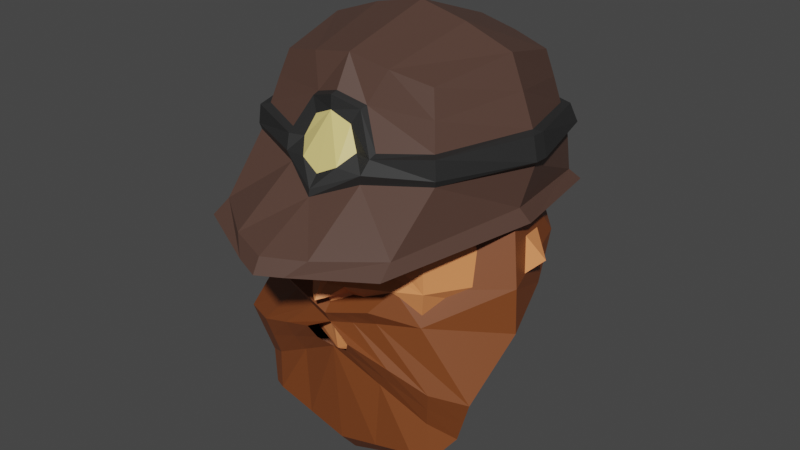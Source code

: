 # Source: Player.blend  (saved by Blender 3.2.14; exported with 4.5.12 LTS)
import bpy
from mathutils import Matrix  # noqa: F401  (used for matrix-valued properties, if any)

bpy.ops.wm.read_factory_settings(use_empty=True)
scene = bpy.context.scene
scene.name = 'Scene'

# ---- collections
col_collection = bpy.data.collections.new('Collection'); scene.collection.children.link(col_collection)

# ---- materials (node trees are filled in below, after node groups)
mat_material = bpy.data.materials.new('Material')
mat_material.alpha_threshold = 0.0
mat_material.use_transparent_shadow = False
mat_material.line_color = (0.0, 0.0, 0.0, 1.0)
mat_material_003 = bpy.data.materials.new('Material.003')
mat_material_003.use_transparent_shadow = False
mat_material_004 = bpy.data.materials.new('Material.004')
mat_material_004.use_transparent_shadow = False
mat_material_005 = bpy.data.materials.new('Material.005')
mat_material_005.use_transparent_shadow = False
mat_material_006 = bpy.data.materials.new('Material.006')
mat_material_006.use_transparent_shadow = False
mat_material_007 = bpy.data.materials.new('Material.007')
mat_material_007.use_transparent_shadow = False
mat_material_008 = bpy.data.materials.new('Material.008')
mat_material_008.use_transparent_shadow = False

# ---- material node trees
mat_material.use_nodes = True; mat_material.node_tree.nodes.clear()
_N = mat_material.node_tree.nodes; _L = mat_material.node_tree.links
n0 = _N.new('ShaderNodeOutputMaterial'); n0.name = 'Material Output'; n0.location = (300, 300)
n1 = _N.new('ShaderNodeBsdfPrincipled'); n1.name = 'Principled BSDF'; n1.location = (10, 300)
n1.distribution = 'GGX'
n1.subsurface_method = 'RANDOM_WALK_SKIN'
n1.inputs[0].default_value = (0.8, 0.6458, 0.2262, 1.0)
n1.inputs[2].default_value = 0.4
n1.inputs[3].default_value = 1.45
n1.inputs[27].default_value = (0.0, 0.0, 0.0, 1.0)
n1.inputs[28].default_value = 1.0
_L.new(n1.outputs[0], n0.inputs[0])
n0.is_active_output = True
mat_material_003.use_nodes = True; mat_material_003.node_tree.nodes.clear()
_N = mat_material_003.node_tree.nodes; _L = mat_material_003.node_tree.links
n0 = _N.new('ShaderNodeBsdfPrincipled'); n0.name = 'Principled BSDF'; n0.location = (10, 300)
n0.distribution = 'GGX'
n0.subsurface_method = 'RANDOM_WALK_SKIN'
n0.inputs[0].default_value = (0.08713, 0.0461, 0.03436, 1.0)
n0.inputs[3].default_value = 1.45
n0.inputs[27].default_value = (0.0, 0.0, 0.0, 1.0)
n0.inputs[28].default_value = 1.0
n1 = _N.new('ShaderNodeOutputMaterial'); n1.name = 'Material Output'; n1.location = (300, 300)
_L.new(n0.outputs[0], n1.inputs[0])
n1.is_active_output = True
mat_material_004.use_nodes = True; mat_material_004.node_tree.nodes.clear()
_N = mat_material_004.node_tree.nodes; _L = mat_material_004.node_tree.links
n0 = _N.new('ShaderNodeBsdfPrincipled'); n0.name = 'Principled BSDF'; n0.location = (10, 300)
n0.distribution = 'GGX'
n0.subsurface_method = 'RANDOM_WALK_SKIN'
n0.inputs[0].default_value = (0.06072, 0.06072, 0.06072, 1.0)
n0.inputs[1].default_value = 0.685
n0.inputs[3].default_value = 1.45
n0.inputs[27].default_value = (0.0, 0.0, 0.0, 1.0)
n0.inputs[28].default_value = 1.0
n1 = _N.new('ShaderNodeOutputMaterial'); n1.name = 'Material Output'; n1.location = (300, 300)
_L.new(n0.outputs[0], n1.inputs[0])
n1.is_active_output = True
mat_material_005.use_nodes = True; mat_material_005.node_tree.nodes.clear()
_N = mat_material_005.node_tree.nodes; _L = mat_material_005.node_tree.links
n0 = _N.new('ShaderNodeBsdfPrincipled'); n0.name = 'Principled BSDF'; n0.location = (10, 300)
n0.distribution = 'GGX'
n0.subsurface_method = 'RANDOM_WALK_SKIN'
n0.inputs[0].default_value = (0.8, 0.2699, 0.09637, 1.0)
n0.inputs[3].default_value = 1.45
n0.inputs[27].default_value = (0.0, 0.0, 0.0, 1.0)
n0.inputs[28].default_value = 1.0
n1 = _N.new('ShaderNodeOutputMaterial'); n1.name = 'Material Output'; n1.location = (300, 300)
_L.new(n0.outputs[0], n1.inputs[0])
n1.is_active_output = True
mat_material_006.use_nodes = True; mat_material_006.node_tree.nodes.clear()
_N = mat_material_006.node_tree.nodes; _L = mat_material_006.node_tree.links
n0 = _N.new('ShaderNodeBsdfPrincipled'); n0.name = 'Principled BSDF'; n0.location = (10, 300)
n0.distribution = 'GGX'
n0.subsurface_method = 'RANDOM_WALK_SKIN'
n0.inputs[0].default_value = (0.0, 0.0, 0.0, 1.0)
n0.inputs[3].default_value = 1.45
n0.inputs[27].default_value = (0.0, 0.0, 0.0, 1.0)
n0.inputs[28].default_value = 1.0
n1 = _N.new('ShaderNodeOutputMaterial'); n1.name = 'Material Output'; n1.location = (300, 300)
_L.new(n0.outputs[0], n1.inputs[0])
n1.is_active_output = True
mat_material_007.use_nodes = True; mat_material_007.node_tree.nodes.clear()
_N = mat_material_007.node_tree.nodes; _L = mat_material_007.node_tree.links
n0 = _N.new('ShaderNodeBsdfPrincipled'); n0.name = 'Principled BSDF'; n0.location = (10, 300)
n0.distribution = 'GGX'
n0.subsurface_method = 'RANDOM_WALK_SKIN'
n0.inputs[3].default_value = 1.45
n0.inputs[27].default_value = (0.0, 0.0, 0.0, 1.0)
n0.inputs[28].default_value = 1.0
n1 = _N.new('ShaderNodeOutputMaterial'); n1.name = 'Material Output'; n1.location = (300, 300)
_L.new(n0.outputs[0], n1.inputs[0])
n1.is_active_output = True
mat_material_008.use_nodes = True; mat_material_008.node_tree.nodes.clear()
_N = mat_material_008.node_tree.nodes; _L = mat_material_008.node_tree.links
n0 = _N.new('ShaderNodeBsdfPrincipled'); n0.name = 'Principled BSDF'; n0.location = (10, 300)
n0.distribution = 'GGX'
n0.subsurface_method = 'RANDOM_WALK_SKIN'
n0.inputs[0].default_value = (0.2019, 0.05509, 0.01343, 1.0)
n0.inputs[3].default_value = 1.45
n0.inputs[27].default_value = (0.0, 0.0, 0.0, 1.0)
n0.inputs[28].default_value = 1.0
n1 = _N.new('ShaderNodeOutputMaterial'); n1.name = 'Material Output'; n1.location = (300, 300)
_L.new(n0.outputs[0], n1.inputs[0])
n1.is_active_output = True

# ---- world
world_world = bpy.data.worlds.new('World'); scene.world = world_world
world_world.use_nodes = True; world_world.node_tree.nodes.clear()
_N = world_world.node_tree.nodes; _L = world_world.node_tree.links
n0 = _N.new('ShaderNodeOutputWorld'); n0.name = 'World Output'; n0.location = (300, 300)
n1 = _N.new('ShaderNodeBackground'); n1.name = 'Background'; n1.location = (10, 300)
n1.inputs[0].default_value = (0.05088, 0.05088, 0.05088, 1.0)
_L.new(n1.outputs[0], n0.inputs[0])
n0.is_active_output = True
world_world.color = (0.05088, 0.05088, 0.05088)
world_world.use_sun_shadow = False
world_world.sun_shadow_jitter_overblur = 0.0

# ---- meshes
me_cube = bpy.data.meshes.new('Cube')
me_cube.from_pydata([(0.4949, 0.5001, 0.4848), (0.6734, 0.7054, -0.3598), (0.4949, -0.4999, 0.4848), (0.5971, -0.9974, -0.438), (0.0002286, 0.8755, -0.4244), (0.6096, 0.6096, -0.01519), (0.6096, -0.6096, -0.01519), (0.0002286, -0.5684, 0.588), (0.6045, 6.268e-05, 0.5944), (0.0, -1.273, -0.5028), (0.0002286, 0.5697, 0.5944), (0.821, -0.03801, -0.3558), (0.0002286, 0.009495, 0.78), (0.0, 0.05445, -0.1861), (0.7954, 1.135e-08, -0.01519), (0.0, 0.8058, -0.002726), (0.1996, 0.8177, -0.4027), (0.25, -0.5548, 0.5396), (0.1566, -1.215, -0.4838), (0.25, 0.5548, 0.5396), (0.3048, 5.301e-09, 0.7093), (0.3993, 0.0794, -0.2137), (0.3048, 0.7245, -0.01519), (0.5365, 0.5365, 0.3181), (0.573, 0.573, 0.1515), (0.5365, -0.5365, 0.3181), (0.573, -0.573, 0.1515), (0.6862, 3.904e-09, 0.3912), (0.7629, 7.629e-09, 0.188), (0.0002286, 0.6862, 0.3912), (0.0002286, 0.7629, 0.188), (0.2683, 0.6114, 0.3547), (0.2865, 0.668, 0.1697), (0.24, -0.7475, -0.07079), (0.0, -0.8708, -0.1785), (0.2865, -0.6833, 0.1063), (0.1679, -0.619, 0.335), (0.0002286, -0.6604, 0.391), (0.2573, 0.7138, -0.3137), (0.0002286, 0.7692, -0.3389), (0.0, -1.228, -0.406), (0.25, -1.138, -0.3818), (0.5785, -0.8992, -0.3577), (0.7623, -0.06563, -0.2693), (0.6253, 0.6455, -0.291), (0.6074, 0.6201, 0.145), (0.6439, 0.6567, 0.02413), (0.8297, 0.0471, 0.02413), (0.7972, 0.0471, 0.1715), (0.0, 0.81, 0.1715), (0.0, 0.8529, 0.03317), (0.3391, 0.7716, 0.02413), (0.3209, 0.7151, 0.1582), (0.6095, -0.6164, 0.1434), (0.6205, -0.6178, 0.0226), (0.2586, -0.7658, -0.006507), (0.0, -0.8663, -0.1324), (0.7994, -0.04333, 0.1699), (0.8319, -0.04333, 0.0226), (0.2816, -0.7266, 0.08287), (0.163, -0.6624, 0.3217), (0.0, -0.7037, 0.3778), (0.1161, -0.7893, 0.006284), (0.0, -0.8101, -0.05641), (0.1824, -0.7097, 0.08836), (0.1201, -0.686, 0.2323), (0.0, -0.705, 0.2893), (0.0, -0.8433, -0.3365), (0.3091, -0.7811, -0.3418), (0.0, 0.5788, -0.2249), (0.339, 0.6032, -0.2409)], [], [(19, 10, 12, 20), (20, 12, 7, 17), (41, 33, 34, 40), (36, 17, 7, 37), (16, 1, 11, 21, 70), (21, 11, 3, 18, 68), (44, 5, 14, 43), (23, 0, 8, 27), (27, 8, 2, 25), (43, 14, 6, 42), (31, 19, 0, 23), (38, 22, 5, 44), (39, 15, 22, 38), (29, 10, 19, 31), (13, 21, 68, 67), (4, 16, 70, 69), (25, 2, 17, 36), (42, 6, 33, 41), (8, 20, 17, 2), (0, 19, 20, 8), (6, 14, 58, 54), (26, 25, 36, 35), (22, 15, 50, 51), (30, 29, 31, 32), (30, 32, 52, 49), (32, 31, 23, 24), (33, 6, 54, 55), (28, 27, 25, 26), (32, 24, 45, 52), (24, 23, 27, 28), (34, 33, 55, 56), (36, 37, 61, 60), (28, 26, 53, 57), (16, 4, 39, 38), (18, 3, 42, 41), (3, 11, 43, 42), (11, 1, 44, 43), (1, 16, 38, 44), (9, 18, 41, 40), (35, 36, 60, 59), (50, 49, 52, 51), (51, 52, 45, 46), (46, 45, 48, 47), (5, 22, 51, 46), (24, 28, 48, 45), (14, 5, 46, 47), (54, 53, 59, 55), (58, 57, 53, 54), (62, 63, 56, 55), (64, 62, 55, 59), (65, 64, 59, 60), (66, 65, 60, 61), (63, 62, 64, 65, 66), (26, 35, 59, 53), (14, 47, 58), (28, 57, 48), (47, 48, 57, 58), (67, 68, 18, 9), (69, 70, 21, 13)])
me_cube.polygons.foreach_set('material_index', [1, 1, 1, 1, 1, 1, 1, 1, 1, 1, 1, 1, 1, 1, 1, 1, 1, 1, 1, 1, 2, 1, 1, 1, 2, 1, 2, 1, 2, 1, 2, 2, 2, 1, 1, 1, 1, 1, 1, 2, 2, 2, 2, 2, 2, 2, 2, 2, 2, 2, 2, 2, 0, 2, 2, 2, 2, 1, 1])
_uv = me_cube.uv_layers.new(name='UVMap')
_uv.uv.foreach_set('vector', [0.6875, 0.5, 0.75, 0.5, 0.75, 0.625, 0.6875, 0.625, 0.6875, 0.625, 0.75, 0.625, 0.75, 0.75, 0.6875, 0.75, 0.375, 0.8125, 0.5, 0.8125, 0.5, 0.875, 0.375, 0.875, 0.5833, 0.8125, 0.625, 0.8125, 0.625, 0.875, 0.5833, 0.875, 0.3005, 0.5268, 0.3315, 0.5297, 0.3525, 0.6314, 0.3125, 0.625, 0.308, 0.5879, 0.3125, 0.625, 0.3525, 0.6314, 0.3338, 0.725, 0.2877, 0.7323, 0.3031, 0.6658, 0.375, 0.5, 0.5, 0.5, 0.5, 0.625, 0.375, 0.625, 0.5833, 0.5, 0.625, 0.5, 0.625, 0.625, 0.5833, 0.625, 0.5833, 0.625, 0.625, 0.625, 0.625, 0.75, 0.5833, 0.75, 0.375, 0.625, 0.5, 0.625, 0.5, 0.75, 0.375, 0.75, 0.5833, 0.4375, 0.625, 0.4375, 0.625, 0.5, 0.5833, 0.5, 0.375, 0.4375, 0.5, 0.4375, 0.5, 0.5, 0.375, 0.5, 0.375, 0.375, 0.5, 0.375, 0.5, 0.4375, 0.375, 0.4375, 0.5833, 0.375, 0.625, 0.375, 0.625, 0.4375, 0.5833, 0.4375, 0.25, 0.625, 0.3125, 0.625, 0.3031, 0.6658, 0.2498, 0.6678, 0.25, 0.524, 0.3005, 0.5268, 0.308, 0.5879, 0.25, 0.5905, 0.5833, 0.75, 0.625, 0.75, 0.625, 0.8125, 0.5833, 0.8125, 0.375, 0.75, 0.5, 0.75, 0.5, 0.8125, 0.375, 0.8125, 0.625, 0.625, 0.6875, 0.625, 0.6875, 0.75, 0.625, 0.75, 0.625, 0.5, 0.6875, 0.5, 0.6875, 0.625, 0.625, 0.625, 0.5, 0.75, 0.5, 0.625, 0.5, 0.625, 0.5, 0.75, 0.5417, 0.75, 0.5833, 0.75, 0.5833, 0.8125, 0.5417, 0.8125, 0.5, 0.4375, 0.5, 0.375, 0.5, 0.375, 0.5, 0.4375, 0.5417, 0.375, 0.5833, 0.375, 0.5833, 0.4375, 0.5417, 0.4375, 0.5417, 0.375, 0.5417, 0.4375, 0.5417, 0.4375, 0.5417, 0.375, 0.5417, 0.4375, 0.5833, 0.4375, 0.5833, 0.5, 0.5417, 0.5, 0.5, 0.8125, 0.5, 0.75, 0.5, 0.75, 0.5, 0.8125, 0.5417, 0.625, 0.5833, 0.625, 0.5833, 0.75, 0.5417, 0.75, 0.5417, 0.4375, 0.5417, 0.5, 0.5417, 0.5, 0.5417, 0.4375, 0.5417, 0.5, 0.5833, 0.5, 0.5833, 0.625, 0.5417, 0.625, 0.5, 0.875, 0.5, 0.8125, 0.5, 0.8125, 0.5, 0.875, 0.5833, 0.8125, 0.5833, 0.875, 0.5833, 0.875, 0.5833, 0.8125, 0.5417, 0.625, 0.5417, 0.75, 0.5417, 0.75, 0.5417, 0.625, 0.3005, 0.5268, 0.25, 0.524, 0.25, 0.5, 0.3125, 0.5, 0.2877, 0.7323, 0.3338, 0.725, 0.375, 0.75, 0.3125, 0.75, 0.3338, 0.725, 0.3525, 0.6314, 0.375, 0.625, 0.375, 0.75, 0.3525, 0.6314, 0.3315, 0.5297, 0.375, 0.5, 0.375, 0.625, 0.3315, 0.5297, 0.3005, 0.5268, 0.3125, 0.5, 0.375, 0.5, 0.2495, 0.7333, 0.2877, 0.7323, 0.3125, 0.75, 0.25, 0.75, 0.5417, 0.8125, 0.5833, 0.8125, 0.5833, 0.8125, 0.5417, 0.8125, 0.5, 0.375, 0.5417, 0.375, 0.5417, 0.4375, 0.5, 0.4375, 0.5, 0.4375, 0.5417, 0.4375, 0.5417, 0.5, 0.5, 0.5, 0.5, 0.5, 0.5417, 0.5, 0.5417, 0.625, 0.5, 0.625, 0.5, 0.5, 0.5, 0.4375, 0.5, 0.4375, 0.5, 0.5, 0.5417, 0.5, 0.5417, 0.625, 0.5417, 0.625, 0.5417, 0.5, 0.5, 0.625, 0.5, 0.5, 0.5, 0.5, 0.5, 0.625, 0.5, 0.75, 0.5417, 0.75, 0.5417, 0.8125, 0.5, 0.8125, 0.5, 0.625, 0.5417, 0.625, 0.5417, 0.75, 0.5, 0.75, 0.5109, 0.8289, 0.5054, 0.875, 0.5, 0.875, 0.5, 0.8125, 0.5408, 0.8227, 0.5109, 0.8289, 0.5, 0.8125, 0.5417, 0.8125, 0.5707, 0.8345, 0.5408, 0.8227, 0.5417, 0.8125, 0.5833, 0.8125, 0.5723, 0.875, 0.5707, 0.8345, 0.5833, 0.8125, 0.5833, 0.875, 0.5054, 0.875, 0.5109, 0.8289, 0.5408, 0.8227, 0.5707, 0.8345, 0.5723, 0.875, 0.5417, 0.75, 0.5417, 0.8125, 0.5417, 0.8125, 0.5417, 0.75, 0.5, 0.625, 0.5, 0.625, 0.5, 0.625, 0.5417, 0.625, 0.5417, 0.625, 0.5417, 0.625, 0.5, 0.625, 0.5417, 0.625, 0.5417, 0.625, 0.5, 0.625, 0.2498, 0.6678, 0.3031, 0.6658, 0.2877, 0.7323, 0.2495, 0.7333, 0.25, 0.5905, 0.308, 0.5879, 0.3125, 0.625, 0.25, 0.625])
me_cube.materials.append(mat_material)
me_cube.materials.append(mat_material_003)
me_cube.materials.append(mat_material_004)
me_cube.use_mirror_vertex_groups = False
me_cube.update()
me_cube_003 = bpy.data.meshes.new('Cube.003')
me_cube_003.from_pydata([(0.5, -0.5, -0.5), (0.2932, -0.5714, 0.1885), (0.343, 0.2393, -0.4835), (0.5, 0.5, 0.3175), (1.583e-08, 0.6096, -0.6096), (-5.588e-09, 0.6096, 0.6096), (0.9173, 0.1534, 0.006094), (0.6096, -1.676e-08, -0.6096), (0.6096, -1.863e-09, 0.4129), (0.3075, -0.583, 0.1271), (0.0, -0.667, -0.5779), (-9.313e-10, -0.6096, 0.6096), (9.313e-09, 0.8395, 4.657e-09), (0.8395, -0.06319, -0.06423), (0.0, -0.8497, -0.1574), (0.0, -5.588e-09, -0.8395), (-9.313e-10, -1.397e-08, 0.8395), (0.5, -0.5, 0.5), (0.6096, -0.6096, -2.794e-09), (0.6645, 0.2941, -0.1995), (0.1781, -0.5771, 0.2116), (0.1763, -0.5974, 0.1242), (0.5548, -0.5548, -0.25), (0.0, 0.7245, -0.3048), (0.7245, -1.49e-08, -0.3048), (0.0, -0.7245, -0.1686), (0.1237, -0.7269, -0.07568), (0.1161, -0.689, -0.13), (0.0, -0.686, 0.1556), (0.07411, -0.5743, 0.259), (0.07154, -0.6173, 0.07933), (0.3721, -0.5582, 0.2265), (0.4305, -0.5847, 0.08617), (0.05036, -0.8122, -0.1369), (0.02459, -0.7767, -0.06933), (0.0, -0.7865, -0.0346)], [], [(12, 5, 3, 6), (23, 12, 6, 19), (19, 6, 13, 24), (6, 3, 8, 13), (13, 8, 17, 18), (24, 13, 18, 22), (22, 18, 26, 27), (9, 1, 20, 21), (4, 2, 7, 15), (15, 7, 0, 10), (3, 5, 16, 8), (8, 16, 11, 17), (31, 32, 18, 17), (29, 31, 17, 11), (32, 30, 34, 26, 18), (30, 29, 28, 35, 34), (0, 22, 27, 25, 10), (7, 24, 22, 0), (2, 19, 24, 7), (4, 23, 19, 2), (27, 26, 33, 25), (28, 29, 11), (21, 20, 29, 30), (1, 9, 32, 31), (20, 1, 31, 29), (9, 21, 30, 32), (25, 33, 14), (26, 34, 14, 33), (34, 35, 14)])
me_cube_003.polygons.foreach_set('material_index', [0, 0, 0, 0, 0, 0, 0, 1, 0, 0, 0, 0, 0, 0, 0, 0, 0, 0, 0, 0, 0, 0, 2, 2, 2, 2, 0, 0, 0])
_uv = me_cube_003.uv_layers.new(name='UVMap')
_uv.uv.foreach_set('vector', [0.5, 0.375, 0.625, 0.375, 0.625, 0.5, 0.5, 0.5, 0.4375, 0.375, 0.5, 0.375, 0.5, 0.5, 0.4375, 0.5, 0.4375, 0.5, 0.5, 0.5, 0.5, 0.625, 0.4375, 0.625, 0.5, 0.5, 0.625, 0.5, 0.625, 0.625, 0.5, 0.625, 0.5, 0.625, 0.625, 0.625, 0.625, 0.75, 0.5, 0.75, 0.4375, 0.625, 0.5, 0.625, 0.5, 0.75, 0.4375, 0.75, 0.4375, 0.75, 0.5, 0.75, 0.5, 0.8488, 0.4375, 0.8488, 0.5438, 0.7833, 0.5805, 0.7853, 0.5849, 0.8404, 0.5399, 0.8424, 0.25, 0.5, 0.375, 0.5, 0.375, 0.625, 0.25, 0.625, 0.25, 0.625, 0.375, 0.625, 0.375, 0.75, 0.25, 0.75, 0.625, 0.5, 0.75, 0.5, 0.75, 0.625, 0.625, 0.625, 0.625, 0.625, 0.75, 0.625, 0.75, 0.75, 0.625, 0.75, 0.5976, 0.7774, 0.527, 0.7744, 0.5, 0.75, 0.625, 0.75, 0.6006, 0.848, 0.5976, 0.7774, 0.625, 0.75, 0.625, 0.875, 0.527, 0.7744, 0.5242, 0.8508, 0.5114, 0.8636, 0.5, 0.8488, 0.5, 0.75, 0.5242, 0.8508, 0.6006, 0.848, 0.5649, 0.875, 0.5231, 0.875, 0.5114, 0.8636, 0.375, 0.75, 0.4375, 0.75, 0.4375, 0.8488, 0.4375, 0.875, 0.375, 0.875, 0.375, 0.625, 0.4375, 0.625, 0.4375, 0.75, 0.375, 0.75, 0.375, 0.5, 0.4375, 0.5, 0.4375, 0.625, 0.375, 0.625, 0.375, 0.375, 0.4375, 0.375, 0.4375, 0.5, 0.375, 0.5, 0.4375, 0.8488, 0.5, 0.8488, 0.5, 0.8631, 0.4375, 0.875, 0.5649, 0.875, 0.6006, 0.848, 0.625, 0.875, 0.5399, 0.8424, 0.5849, 0.8404, 0.6006, 0.848, 0.5242, 0.8508, 0.5805, 0.7853, 0.5438, 0.7833, 0.527, 0.7744, 0.5976, 0.7774, 0.5849, 0.8404, 0.5805, 0.7853, 0.5976, 0.7774, 0.6006, 0.848, 0.5438, 0.7833, 0.5399, 0.8424, 0.5242, 0.8508, 0.527, 0.7744, 0.4375, 0.875, 0.5, 0.8631, 0.5, 0.875, 0.5, 0.8488, 0.5114, 0.8636, 0.5, 0.875, 0.5, 0.8631, 0.5114, 0.8636, 0.5231, 0.875, 0.5, 0.875])
me_cube_003.materials.append(mat_material_005)
me_cube_003.materials.append(mat_material_006)
me_cube_003.materials.append(mat_material_007)
me_cube_003.update()
me_cube_005 = bpy.data.meshes.new('Cube.005')
me_cube_005.from_pydata([(0.5126, -0.4651, -0.3974), (0.2959, -0.3283, 0.4839), (0.4946, 0.2645, -0.4516), (0.6974, 2.03, 1.051), (0.0, 0.725, -0.6268), (0.0, 3.97, 0.8406), (0.8594, 1.2, 0.2125), (0.6145, -0.3196, -0.4308), (0.4061, 6.444e-10, 0.603), (0.6298, -0.2512, 0.03819), (0.0, -0.5747, -0.507), (0.0, -0.4378, 0.39), (0.0, 4.088, 0.2597), (0.8395, -1.304e-08, 5.588e-09), (0.1523, -0.4824, 0.243), (0.0, -0.3196, -0.6607), (0.0, 9.634e-08, 0.5192), (0.5544, 1.163, -0.275), (0.575, -0.1964, -0.2118), (0.0, 2.787, -0.2907), (0.7245, -1.49e-08, -0.3048), (0.0, -0.3953, 0.1438), (0.8511, 1.329, 0.4846), (0.2994, -0.1964, 0.3801), (0.0, 4.152, 0.3882), (0.5497, 0.02836, 0.4019), (0.0, -0.3661, 0.3116), (0.0, 3.685, 0.003243), (0.782, -1.397e-08, -0.1524), (0.1108, -0.4236, 0.1654), (0.5826, 1.582, -0.08431), (0.6024, -0.2238, -0.08681), (0.3773, 1.152, -0.4598), (0.3493, 3.886, 0.6684), (0.2563, -0.5199, -0.4522), (0.1477, -0.383, 0.4369), (0.6991, 2.496, 0.2113), (0.391, -0.3668, 0.1406), (0.3072, -0.3196, -0.5457), (0.2031, 4.849e-08, 0.5611), (0.2875, -0.2958, -0.03399), (0.491, 2.152, -0.06865), (0.1497, -0.2813, 0.3458), (0.6666, 3.065, 0.4565), (0.3566, -0.3237, 0.03928), (0.5295, 2.539, 0.03787)], [], [(43, 33, 3, 22), (45, 36, 6, 30), (30, 6, 13, 28), (22, 3, 8, 25), (25, 8, 1, 23), (28, 13, 9, 31), (44, 37, 14, 29), (42, 35, 11, 26), (32, 2, 7, 38), (38, 7, 0, 34), (33, 5, 16, 39), (39, 16, 11, 35), (34, 40, 21, 10), (7, 20, 18, 0), (2, 17, 20, 7), (32, 41, 17, 2), (37, 42, 26, 14), (13, 25, 23, 9), (6, 22, 25, 13), (36, 43, 22, 6), (40, 44, 29, 21), (20, 28, 31, 18), (17, 30, 28, 20), (41, 45, 30, 17), (19, 27, 45, 41), (18, 31, 44, 40), (12, 24, 43, 36), (9, 23, 42, 37), (4, 19, 41, 32), (0, 18, 40, 34), (8, 39, 35, 1), (3, 33, 39, 8), (15, 38, 34, 10), (4, 32, 38, 15), (23, 1, 35, 42), (31, 9, 37, 44), (27, 12, 36, 45), (24, 5, 33, 43)])
_uv = me_cube_005.uv_layers.new(name='UVMap')
_uv.uv.foreach_set('vector', [0.5625, 0.4375, 0.625, 0.4375, 0.625, 0.5, 0.5625, 0.5, 0.4688, 0.4375, 0.5, 0.4375, 0.5, 0.5, 0.4688, 0.5, 0.4688, 0.5, 0.5, 0.5, 0.5, 0.625, 0.4688, 0.625, 0.5625, 0.5, 0.625, 0.5, 0.625, 0.625, 0.5625, 0.625, 0.5625, 0.625, 0.625, 0.625, 0.625, 0.75, 0.5625, 0.75, 0.4688, 0.625, 0.5, 0.625, 0.5, 0.75, 0.4688, 0.75, 0.4688, 0.8125, 0.5, 0.8125, 0.5, 0.875, 0.4688, 0.875, 0.5625, 0.8125, 0.625, 0.8125, 0.625, 0.875, 0.5625, 0.875, 0.3125, 0.5, 0.375, 0.5, 0.375, 0.625, 0.3125, 0.625, 0.3125, 0.625, 0.375, 0.625, 0.375, 0.75, 0.3125, 0.75, 0.6875, 0.5, 0.75, 0.5, 0.75, 0.625, 0.6875, 0.625, 0.6875, 0.625, 0.75, 0.625, 0.75, 0.75, 0.6875, 0.75, 0.375, 0.8125, 0.4375, 0.8125, 0.4375, 0.875, 0.375, 0.875, 0.375, 0.625, 0.4375, 0.625, 0.4375, 0.75, 0.375, 0.75, 0.375, 0.5, 0.4375, 0.5, 0.4375, 0.625, 0.375, 0.625, 0.375, 0.4375, 0.4375, 0.4375, 0.4375, 0.5, 0.375, 0.5, 0.5, 0.8125, 0.5625, 0.8125, 0.5625, 0.875, 0.5, 0.875, 0.5, 0.625, 0.5625, 0.625, 0.5625, 0.75, 0.5, 0.75, 0.5, 0.5, 0.5625, 0.5, 0.5625, 0.625, 0.5, 0.625, 0.5, 0.4375, 0.5625, 0.4375, 0.5625, 0.5, 0.5, 0.5, 0.4375, 0.8125, 0.4688, 0.8125, 0.4688, 0.875, 0.4375, 0.875, 0.4375, 0.625, 0.4688, 0.625, 0.4688, 0.75, 0.4375, 0.75, 0.4375, 0.5, 0.4688, 0.5, 0.4688, 0.625, 0.4375, 0.625, 0.4375, 0.4375, 0.4688, 0.4375, 0.4688, 0.5, 0.4375, 0.5, 0.4375, 0.375, 0.4688, 0.375, 0.4688, 0.4375, 0.4375, 0.4375, 0.4375, 0.75, 0.4688, 0.75, 0.4688, 0.8125, 0.4375, 0.8125, 0.5, 0.375, 0.5625, 0.375, 0.5625, 0.4375, 0.5, 0.4375, 0.5, 0.75, 0.5625, 0.75, 0.5625, 0.8125, 0.5, 0.8125, 0.375, 0.375, 0.4375, 0.375, 0.4375, 0.4375, 0.375, 0.4375, 0.375, 0.75, 0.4375, 0.75, 0.4375, 0.8125, 0.375, 0.8125, 0.625, 0.625, 0.6875, 0.625, 0.6875, 0.75, 0.625, 0.75, 0.625, 0.5, 0.6875, 0.5, 0.6875, 0.625, 0.625, 0.625, 0.25, 0.625, 0.3125, 0.625, 0.3125, 0.75, 0.25, 0.75, 0.25, 0.5, 0.3125, 0.5, 0.3125, 0.625, 0.25, 0.625, 0.5625, 0.75, 0.625, 0.75, 0.625, 0.8125, 0.5625, 0.8125, 0.4688, 0.75, 0.5, 0.75, 0.5, 0.8125, 0.4688, 0.8125, 0.4688, 0.375, 0.5, 0.375, 0.5, 0.4375, 0.4688, 0.4375, 0.5625, 0.375, 0.625, 0.375, 0.625, 0.4375, 0.5625, 0.4375])
me_cube_005.materials.append(mat_material_008)
me_cube_005.update()

# ---- objects
ob_hat = bpy.data.objects.new('Hat', me_cube)
ob_head = bpy.data.objects.new('Head', me_cube_003)
ob_beard = bpy.data.objects.new('Beard', me_cube_005)

# ---- transforms, parenting, visibility, modifiers, constraints
ob_hat.location = (-0.006598, 0.02338, 0.6612)
ob_hat.rotation_euler = (-0.05098, -0.007793, -0.003999)
ob_hat.scale = (1.01, 0.9999, 0.9279)
ob_hat.lock_rotations_4d = False
ob_hat.empty_display_type = 'ARROWS'
ob_hat.lineart.crease_threshold = 0.0
_m = ob_hat.modifiers.new('Mirror', 'MIRROR')
_m.use_clip = True
ob_head.location = (0.0, -0.0558, 0.06921)
ob_head.scale = (0.9364, 0.9364, 0.9348)
_m = ob_head.modifiers.new('Mirror', 'MIRROR')
_m.use_clip = True
ob_beard.location = (0.006563, -0.5603, -0.5526)
ob_beard.rotation_euler = (0.1569, -0.01353, -0.009886)
ob_beard.scale = (1.0, 0.3517, 1.0)
_m = ob_beard.modifiers.new('Mirror', 'MIRROR')
_m.use_clip = True

# ---- collection membership
col_collection.objects.link(ob_hat)
col_collection.objects.link(ob_head)
col_collection.objects.link(ob_beard)

# ---- scene / render settings (as saved in the file)
scene.frame_start = 1; scene.frame_end = 250; scene.frame_set(1)
scene.render.engine = 'BLENDER_EEVEE_NEXT'
scene.cycles.sampling_pattern = 'TABULATED_SOBOL'
scene.cycles.use_light_tree = False
scene.view_settings.view_transform = 'Filmic'
bpy.context.view_layer.update()

# ---- added for rendering (the .blend has no active camera and no usable light): camera, sun
cam_auto = bpy.data.cameras.new('AutoCamera')
cam_auto.lens = 50.0
cam_auto.sensor_width = 36.0
cam_auto.clip_end = 1000.0
ob_auto_camera = bpy.data.objects.new('AutoCamera', cam_auto)
scene.collection.objects.link(ob_auto_camera)
ob_auto_camera.location = (3.65614, -4.51787, 3.02164)
ob_auto_camera.rotation_euler = (1.09748, -7.21219e-08, 0.694738)
scene.camera = ob_auto_camera
light_auto_sun = bpy.data.lights.new('AutoSun', 'SUN')
light_auto_sun.energy = 3.0
light_auto_sun.angle = 0.0523599
ob_auto_sun = bpy.data.objects.new('AutoSun', light_auto_sun)
scene.collection.objects.link(ob_auto_sun)
ob_auto_sun.rotation_euler = (0.872665, 0.174533, 0.523599)
bpy.context.view_layer.update()
